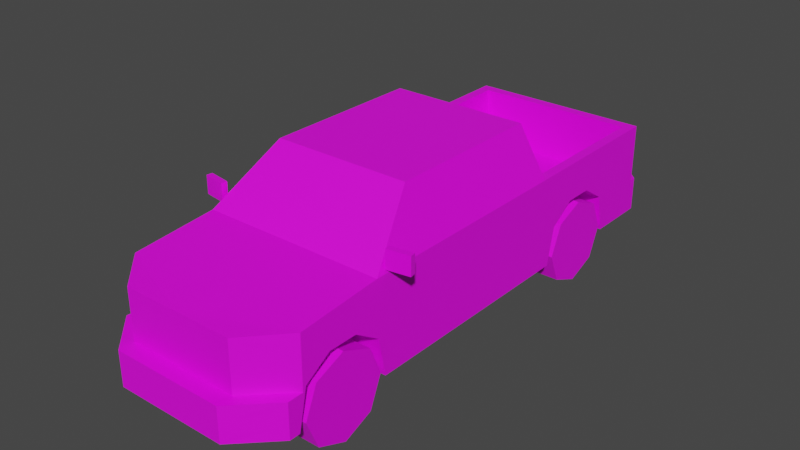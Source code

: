 # Source: Veh_Pickup_03_Green.blend  (saved by Blender 2.90.8; exported with 4.5.12 LTS)
import bpy
from mathutils import Matrix  # noqa: F401  (used for matrix-valued properties, if any)

bpy.ops.wm.read_factory_settings(use_empty=True)
scene = bpy.context.scene
scene.name = 'Scene'

# ---- collections
col_collection = bpy.data.collections.new('Collection'); scene.collection.children.link(col_collection)

# ---- images (referenced by path relative to the original .blend; pixels are not part of the script)
import os
ASSET_DIR = os.environ.get("B2B_ASSET_DIR", "")  # directory of the original .blend (textures are referenced by path, not embedded)
HERE = os.path.dirname(os.path.abspath(__file__))  # packed textures are extracted next to this script under _unpacked/

def load_image(name, relpath, width, height, colorspace="sRGB"):
    """Load a texture the original file referenced (path relative to the .blend, or extracted next to this script)."""
    p = next((c for c in (os.path.join(HERE, relpath), os.path.join(ASSET_DIR, relpath)) if relpath and os.path.exists(c)), "")
    if p:
        img = bpy.data.images.load(p, check_existing=True)
        img.name = name
    else:  # same state as the original file: an image datablock whose file is absent (Cycles renders it pink)
        img = bpy.data.images.new(name, width, height)
        img.source = "FILE"
        img.filepath = "//" + (relpath or name)
    img.colorspace_settings.name = colorspace
    return img
img_city_vehicles_pallete_png = load_image('city_vehicles_pallete.png', 'city_vehicles_pallete.png', 1024, 1024, 'sRGB')

# ---- materials (node trees are filled in below, after node groups)
mat_material_001 = bpy.data.materials.new('Material.001')
mat_material_001.use_transparent_shadow = False

# ---- material node trees
mat_material_001.use_nodes = True; mat_material_001.node_tree.nodes.clear()
_N = mat_material_001.node_tree.nodes; _L = mat_material_001.node_tree.links
n0 = _N.new('ShaderNodeBsdfPrincipled'); n0.name = 'Principled BSDF'; n0.location = (10, 300)
n0.distribution = 'GGX'
n0.subsurface_method = 'BURLEY'
n0.inputs[3].default_value = 1.45
n0.inputs[27].default_value = (0.0, 0.0, 0.0, 1.0)
n0.inputs[28].default_value = 1.0
n1 = _N.new('ShaderNodeOutputMaterial'); n1.name = 'Material Output'; n1.location = (300, 300)
n2 = _N.new('ShaderNodeTexImage'); n2.name = 'Image Texture'; n2.location = (-361, 1)
n2.image = img_city_vehicles_pallete_png
n2.interpolation = 'Closest'
_L.new(n0.outputs[0], n1.inputs[0])
_L.new(n2.outputs[0], n0.inputs[0])
n1.is_active_output = True

# ---- world
world_world = bpy.data.worlds.new('World'); scene.world = world_world
world_world.use_nodes = True; world_world.node_tree.nodes.clear()
_N = world_world.node_tree.nodes; _L = world_world.node_tree.links
n0 = _N.new('ShaderNodeOutputWorld'); n0.name = 'World Output'; n0.location = (300, 300)
n1 = _N.new('ShaderNodeBackground'); n1.name = 'Background'; n1.location = (10, 300)
n1.inputs[0].default_value = (0.05088, 0.05088, 0.05088, 1.0)
_L.new(n1.outputs[0], n0.inputs[0])
n0.is_active_output = True
world_world.color = (0.05088, 0.05088, 0.05088)
world_world.use_sun_shadow = False
world_world.sun_shadow_jitter_overblur = 0.0

# ---- meshes
me_plane = bpy.data.meshes.new('Plane')
me_plane.from_pydata([(0.3294, -1.288, 0.4533), (0.3294, -0.7977, 0.4533), (0.3294, 0.7095, 0.4533), (0.3294, 1.2, 0.4533), (0.4947, 1.518, 0.7855), (0.5561, 1.58, 0.2214), (0.5096, -0.7794, 0.804), (0.3912, -0.4659, 1.073), (0.5561, 0.5821, 0.2214), (0.542, 0.4541, 0.8133), (0.4317, 0.4541, 1.064), (0.542, -0.0557, 0.8133), (0.5561, -0.0009182, 0.2214), (0.4317, -0.0557, 1.064), (0.4317, -0.4255, 1.064), (0.542, -0.7174, 0.8133), (0.4176, -0.4393, 1.096), (0.5561, -0.806, 0.7812), (0.4317, 0.05123, 1.064), (0.542, 0.05123, 0.8133), (0.5028, 0.5759, 0.8157), (0.3946, 0.5318, 1.061), (0.5561, -0.0009181, 0.7812), (0.4176, -0.0009182, 1.096), (0.4947, 0.6434, 0.7815), (0.4176, 0.5256, 1.096), (0.3378, -1.525, 0.7291), (0.5561, -1.307, 0.7385), (0.3378, -1.525, 0.2214), (0.5561, -1.307, 0.428), (0.3378, -1.525, 0.428), (0.3378, -1.618, 0.428), (0.3378, -1.618, 0.2214), (0.5561, -1.401, 0.2214), (0.5561, -1.401, 0.428), (0.256, -1.525, 0.6749), (0.2903, -1.525, 0.6291), (0.2903, -1.525, 0.5058), (0.3705, -1.492, 0.6768), (0.3705, -1.492, 0.5001), (0.5156, -1.348, 0.5001), (0.5156, -1.348, 0.6768), (0.3705, -1.492, 0.6152), (0.3705, -1.492, 0.5592), (0.4484, -1.415, 0.6152), (0.4484, -1.415, 0.5592), (0.4098, -1.453, 0.6768), (0.4098, -1.453, 0.6152), (0.4098, -1.453, 0.5001), (0.4098, -1.453, 0.5592), (0.3956, -1.561, 0.3657), (0.3956, -1.561, 0.2779), (0.4932, -1.463, 0.2779), (0.4932, -1.463, 0.3657), (0.09923, -1.618, 0.3826), (0.09923, -1.618, 0.2773), (0.1946, -1.525, 0.5058), (0.1946, -1.525, 0.5657), (0.06178, -1.525, 0.5657), (0.06178, -1.525, 0.6085), (0.5561, 1.2, 0.4533), (0.5561, 0.7095, 0.4533), (0.3294, 0.9548, 0.2214), (0.5561, 0.6606, 0.2214), (0.3294, 0.6606, 0.2214), (0.5561, 1.246, 0.2214), (0.3294, 1.246, 0.2214), (0.5561, -0.7977, 0.4533), (0.5561, -0.806, 0.458), (0.5561, -1.288, 0.4533), (0.3294, -1.043, 0.2214), (0.5561, -1.307, 0.3621), (0.3294, -1.337, 0.2214), (0.5263, -1.337, 0.2214), (0.5561, -1.337, 0.2214), (0.5561, -0.7518, 0.2214), (0.3294, -0.7518, 0.2214), (0.3294, -0.9557, 0.5551), (0.3294, -1.13, 0.5551), (0.3294, -1.043, 0.5268), (0.5561, -1.13, 0.5551), (0.5561, -0.9557, 0.5551), (0.3294, 1.042, 0.5551), (0.3294, 0.8675, 0.5551), (0.3294, 0.9548, 0.516), (0.5561, 0.8675, 0.5551), (0.5561, 1.042, 0.5551), (0.5561, 1.58, 0.7858), (0.5561, 0.5821, 0.7812), (0.5561, 1.58, 0.428), (0.5097, 1.667, 0.2214), (0.5561, 1.62, 0.2214), (0.5561, 1.62, 0.428), (0.5097, 1.667, 0.428), (0.4947, 1.519, 0.4533), (0.4947, 0.6445, 0.4533), (0.5561, 1.58, 0.5145), (0.5561, 1.58, 0.685), (0.5561, 1.419, 0.685), (0.5561, 1.419, 0.6272), (0.5561, 1.469, 0.5609), (0.5561, 1.469, 0.5145), (0.4617, 1.58, 0.685), (0.4617, 1.58, 0.5145), (0.14, 1.58, 0.7858), (0.14, 1.58, 0.7443), (0.1023, 1.58, 0.7067), (0.4617, 1.58, 0.5609), (0.5561, 1.58, 0.5609), (0.1002, 1.667, 0.384), (0.1002, 1.667, 0.2765), (0.3294, 0.9548, 0.4533), (0.4947, 1.2, 0.7835), (0.4947, 1.042, 0.7825), (0.4947, 0.8675, 0.782), (0.4947, 0.7095, 0.7818), (0.4947, 1.2, 0.4533), (0.4947, 1.042, 0.5551), (0.4947, 0.8675, 0.5551), (0.4947, 0.7095, 0.4533), (0.3294, 1.519, 0.4533), (0.3294, 0.6445, 0.4533), (-0.3294, -1.288, 0.4533), (-0.3294, -0.7977, 0.4533), (-0.3294, 0.7095, 0.4533), (-0.3294, 1.2, 0.4533), (-0.4947, 1.518, 0.7855), (-0.5561, 1.58, 0.2214), (-0.5096, -0.7794, 0.804), (-0.3912, -0.4659, 1.073), (-0.5561, 0.5821, 0.2214), (-0.542, 0.4541, 0.8133), (-0.4317, 0.4541, 1.064), (0.0, -1.525, 0.7291), (0.0, -1.525, 0.2214), (0.0, 1.58, 0.7858), (0.0, 1.58, 0.2214), (0.0, -0.806, 0.7812), (0.0, -0.4393, 1.096), (0.0, 0.5821, 0.2214), (0.0, 0.5821, 0.7812), (0.0, 0.5256, 1.096), (-0.542, -0.0557, 0.8133), (-0.5561, -0.0009182, 0.2214), (-0.4317, -0.0557, 1.064), (-0.4317, -0.4255, 1.064), (-0.542, -0.7174, 0.8133), (0.0, -0.4659, 1.073), (0.0, -0.7794, 0.804), (-0.4176, -0.4393, 1.096), (-0.5561, -0.806, 0.7812), (-0.4317, 0.05123, 1.064), (-0.542, 0.05123, 0.8133), (-0.5028, 0.5759, 0.8157), (-0.3946, 0.5318, 1.061), (-0.5561, -0.0009181, 0.7812), (-0.4176, -0.0009182, 1.096), (-0.4947, 0.6434, 0.7815), (-0.4176, 0.5256, 1.096), (0.0, 0.5759, 0.8157), (0.0, 0.5318, 1.061), (-0.3378, -1.525, 0.7291), (-0.5561, -1.307, 0.7385), (-0.3378, -1.525, 0.2214), (-0.5561, -1.307, 0.428), (0.0, -1.525, 0.428), (-0.3378, -1.525, 0.428), (0.0, -1.618, 0.428), (0.0, -1.618, 0.2214), (-0.3378, -1.618, 0.428), (-0.3378, -1.618, 0.2214), (-0.5561, -1.401, 0.2214), (-0.5561, -1.401, 0.428), (0.0, -1.525, 0.6749), (0.0, -1.525, 0.5058), (-0.256, -1.525, 0.6749), (-0.2903, -1.525, 0.6291), (-0.2903, -1.525, 0.5058), (-0.3705, -1.492, 0.6768), (-0.3705, -1.492, 0.5001), (-0.5156, -1.348, 0.5001), (-0.5156, -1.348, 0.6768), (-0.3705, -1.492, 0.6152), (-0.3705, -1.492, 0.5592), (-0.4484, -1.415, 0.6152), (-0.4484, -1.415, 0.5592), (-0.4098, -1.453, 0.6768), (-0.4098, -1.453, 0.6152), (-0.4098, -1.453, 0.5001), (-0.4098, -1.453, 0.5592), (-0.3956, -1.561, 0.3657), (-0.3956, -1.561, 0.2779), (-0.4932, -1.463, 0.2779), (-0.4932, -1.463, 0.3657), (0.0, -1.618, 0.3826), (0.0, -1.618, 0.2773), (-0.09923, -1.618, 0.3826), (-0.09923, -1.618, 0.2773), (-0.1946, -1.525, 0.5058), (0.0, -1.525, 0.6085), (0.0, -1.525, 0.5657), (-0.1946, -1.525, 0.5657), (-0.06178, -1.525, 0.5657), (-0.06178, -1.525, 0.6085), (-0.5561, 1.2, 0.4533), (-0.5561, 0.7095, 0.4533), (-0.3294, 0.9548, 0.2214), (-0.5561, 0.6606, 0.2214), (-0.3294, 0.6606, 0.2214), (-0.5561, 1.246, 0.2214), (-0.3294, 1.246, 0.2214), (-0.5561, -0.7977, 0.4533), (-0.5561, -0.806, 0.458), (-0.5561, -1.288, 0.4533), (-0.3294, -1.043, 0.2214), (-0.5561, -1.307, 0.3621), (-0.3294, -1.337, 0.2214), (-0.5263, -1.337, 0.2214), (-0.5561, -1.337, 0.2214), (-0.5561, -0.7518, 0.2214), (-0.3294, -0.7518, 0.2214), (-0.3294, -0.9557, 0.5551), (-0.3294, -1.13, 0.5551), (-0.3294, -1.043, 0.5268), (-0.5561, -1.13, 0.5551), (-0.5561, -0.9557, 0.5551), (-0.3294, 1.042, 0.5551), (-0.3294, 0.8675, 0.5551), (-0.3294, 0.9548, 0.516), (-0.5561, 0.8675, 0.5551), (-0.5561, 1.042, 0.5551), (-0.5561, 1.58, 0.7858), (-0.5561, 0.5821, 0.7812), (0.0, 0.6434, 0.7815), (0.0, 1.518, 0.7855), (0.0, 1.58, 0.428), (-0.5561, 1.58, 0.428), (0.0, 1.667, 0.2214), (0.0, 1.667, 0.428), (-0.5097, 1.667, 0.2214), (-0.5561, 1.62, 0.2214), (-0.5561, 1.62, 0.428), (-0.5097, 1.667, 0.428), (0.0, 1.519, 0.4533), (0.0, 0.6445, 0.4533), (-0.4947, 1.519, 0.4533), (-0.4947, 0.6445, 0.4533), (-0.5561, 1.58, 0.5145), (-0.5561, 1.58, 0.685), (-0.5561, 1.419, 0.685), (-0.5561, 1.419, 0.6272), (-0.5561, 1.469, 0.5609), (-0.5561, 1.469, 0.5145), (-0.4617, 1.58, 0.685), (-0.4617, 1.58, 0.5145), (0.0, 1.58, 0.7067), (-0.14, 1.58, 0.7858), (-0.14, 1.58, 0.7443), (-0.1023, 1.58, 0.7067), (-0.4617, 1.58, 0.5609), (-0.5561, 1.58, 0.5609), (0.0, 1.667, 0.2765), (0.0, 1.667, 0.384), (-0.1002, 1.667, 0.384), (-0.1002, 1.667, 0.2765), (-0.3294, 0.9548, 0.4533), (-0.4947, 1.2, 0.7835), (-0.4947, 1.042, 0.7825), (-0.4947, 0.8675, 0.782), (-0.4947, 0.7095, 0.7818), (-0.4947, 1.2, 0.4533), (-0.4947, 1.042, 0.5551), (-0.4947, 0.8675, 0.5551), (-0.4947, 0.7095, 0.4533), (-0.3294, 1.519, 0.4533), (-0.3294, 0.6445, 0.4533), (0.5498, -0.7415, 0.7998), (0.5498, -0.7415, 0.9086), (0.5443, -0.7067, 0.7998), (0.5443, -0.7067, 0.9086), (0.6857, -0.7203, 0.7998), (0.6857, -0.7203, 0.9086), (0.6803, -0.6855, 0.7998), (0.6803, -0.6855, 0.9086), (-0.5498, -0.7415, 0.7998), (-0.5498, -0.7415, 0.9086), (-0.5443, -0.7067, 0.7998), (-0.5443, -0.7067, 0.9086), (-0.6857, -0.7203, 0.7998), (-0.6857, -0.7203, 0.9086), (-0.6803, -0.6855, 0.7998), (-0.6803, -0.6855, 0.9086), (0.3087, 0.6986, 0.4473), (0.3087, 1.211, 0.4473), (0.3087, 1.046, 0.5683), (0.3087, 0.8636, 0.5683), (0.3087, 0.9548, 0.5218), (0.3087, 0.9548, 0.4473), (0.5258, 1.211, 0.4473), (0.5258, 1.046, 0.5683), (0.5258, 0.8636, 0.5683), (0.5258, 0.6986, 0.4473), (-0.3087, 0.6986, 0.4473), (-0.3087, 1.211, 0.4473), (-0.3087, 1.046, 0.5683), (-0.3087, 0.8636, 0.5683), (-0.3087, 0.9548, 0.5218), (-0.3087, 0.9548, 0.4473), (-0.5258, 1.211, 0.4473), (-0.5258, 1.046, 0.5683), (-0.5258, 0.8636, 0.5683), (-0.5258, 0.6986, 0.4473), (0.4317, -0.0009182, 1.064), (0.542, -0.0009181, 0.8133), (-0.4317, -0.0009182, 1.064), (-0.542, -0.0009181, 0.8133)], [], [(77, 1, 67, 68, 81), (70, 1, 77, 79), (1, 76, 75, 67), (117, 116, 60, 86), (3, 82, 84, 111), (3, 66, 65, 60, 116), (28, 73, 74, 33, 32), (6, 7, 147, 148), (233, 24, 95, 121, 244), (16, 23, 25, 141, 138), (21, 20, 159, 160), (87, 97, 102, 107, 103, 96, 89, 235, 255, 106, 105, 104), (15, 11, 13, 14), (22, 12, 8, 88), (18, 19, 9, 10), (7, 6, 17, 16), (6, 148, 137, 17), (147, 7, 16, 138), (15, 14, 16, 17), (14, 13, 23, 16), (11, 15, 17, 22), (13, 312, 23), (10, 9, 88, 25), (9, 19, 22, 88), (18, 10, 25, 23), (19, 313, 22), (20, 21, 25, 88), (159, 20, 88, 140), (21, 160, 141, 25), (26, 30, 39, 43, 42, 38, 46, 41, 27), (26, 27, 17, 137, 133), (165, 30, 26, 133, 173, 35, 36, 37, 56, 174), (32, 31, 167, 194, 54, 55, 195, 168), (34, 31, 50, 53), (30, 165, 167, 31), (134, 28, 32, 168), (29, 30, 31, 34), (174, 56, 57, 58, 200), (27, 41, 40, 48, 39, 30, 29), (40, 41, 46, 47, 44, 45, 49, 48), (43, 49, 47, 42), (48, 49, 43, 39), (47, 46, 38, 42), (47, 49, 45, 44), (195, 55, 54, 194), (53, 50, 51, 52), (52, 51, 32, 33, 34, 53), (32, 51, 50, 31), (200, 58, 59, 199), (59, 58, 57), (62, 2, 64), (119, 118, 85, 61), (88, 8, 63, 61, 85, 86, 60, 65, 5, 89, 96, 101, 100, 99, 98, 97, 87), (64, 2, 119, 61, 63), (66, 3, 62), (68, 67, 75, 12, 22, 17), (0, 78, 80, 69), (72, 0, 69, 71, 74, 73), (74, 71, 29, 34, 33), (27, 29, 71, 69, 80, 81, 68, 17), (76, 1, 70), (70, 0, 72), (5, 65, 66, 62, 64, 63, 8, 139, 136), (8, 12, 75, 76, 70, 72, 73, 28, 134, 139), (77, 78, 79), (80, 78, 77, 81), (70, 79, 78, 0), (82, 83, 84), (118, 83, 82, 117), (111, 84, 83, 2), (4, 112, 113, 114, 115, 24, 88, 87), (24, 233, 140, 88), (234, 4, 87, 104, 135), (89, 5, 91, 92), (235, 89, 92, 93, 238), (238, 93, 90, 237, 261, 110, 109, 262), (90, 93, 92, 91), (5, 136, 237, 90, 91), (82, 3, 116, 117), (4, 234, 243, 120, 94), (85, 118, 117, 86), (97, 98, 99, 100, 108), (96, 103, 107, 108), (104, 105, 106, 255, 135), (108, 107, 102, 97), (108, 100, 101, 96), (262, 109, 110, 261), (62, 3, 111), (62, 111, 2), (2, 83, 118, 119), (113, 117, 118, 114), (112, 116, 117, 113), (114, 118, 119, 115), (112, 4, 94, 116), (95, 24, 115, 119), (116, 94, 120, 3), (95, 119, 2, 121), (3, 120, 243, 244, 121, 2, 111), (221, 225, 212, 211, 123), (214, 223, 221, 123), (123, 211, 219, 220), (271, 230, 204, 270), (125, 265, 228, 226), (125, 270, 204, 209, 210), (163, 170, 171, 218, 217), (128, 148, 147, 129), (233, 244, 275, 246, 157), (149, 138, 141, 158, 156), (154, 160, 159, 153), (231, 256, 257, 258, 255, 235, 236, 247, 254, 259, 253, 248), (146, 145, 144, 142), (155, 232, 130, 143), (151, 132, 131, 152), (129, 149, 150, 128), (128, 150, 137, 148), (147, 138, 149, 129), (146, 150, 149, 145), (145, 149, 156, 144), (142, 155, 150, 146), (144, 156, 314), (132, 158, 232, 131), (131, 232, 155, 152), (151, 156, 158, 132), (152, 155, 315), (153, 232, 158, 154), (159, 140, 232, 153), (154, 158, 141, 160), (161, 162, 181, 186, 178, 182, 183, 179, 166), (161, 133, 137, 150, 162), (165, 174, 198, 177, 176, 175, 173, 133, 161, 166), (170, 168, 195, 197, 196, 194, 167, 169), (172, 193, 190, 169), (166, 169, 167, 165), (134, 168, 170, 163), (164, 172, 169, 166), (174, 200, 202, 201, 198), (162, 164, 166, 179, 188, 180, 181), (180, 188, 189, 185, 184, 187, 186, 181), (183, 182, 187, 189), (188, 179, 183, 189), (187, 182, 178, 186), (187, 184, 185, 189), (195, 194, 196, 197), (193, 192, 191, 190), (192, 193, 172, 171, 170, 191), (170, 169, 190, 191), (200, 199, 203, 202), (203, 201, 202), (206, 208, 124), (273, 205, 229, 272), (232, 231, 248, 249, 250, 251, 252, 247, 236, 127, 209, 204, 230, 229, 205, 207, 130), (208, 207, 205, 273, 124), (210, 206, 125), (212, 150, 155, 143, 219, 211), (122, 213, 224, 222), (216, 217, 218, 215, 213, 122), (218, 171, 172, 164, 215), (162, 150, 212, 225, 224, 213, 215, 164), (220, 214, 123), (214, 216, 122), (127, 136, 139, 130, 207, 208, 206, 210, 209), (130, 139, 134, 163, 217, 216, 214, 220, 219, 143), (221, 223, 222), (224, 225, 221, 222), (214, 122, 222, 223), (226, 228, 227), (272, 271, 226, 227), (265, 124, 227, 228), (126, 231, 232, 157, 269, 268, 267, 266), (157, 232, 140, 233), (234, 135, 256, 231, 126), (236, 241, 240, 127), (235, 238, 242, 241, 236), (238, 262, 263, 264, 261, 237, 239, 242), (239, 240, 241, 242), (127, 240, 239, 237, 136), (226, 271, 270, 125), (126, 245, 274, 243, 234), (229, 230, 271, 272), (248, 260, 251, 250, 249), (247, 260, 259, 254), (256, 135, 255, 258, 257), (260, 248, 253, 259), (260, 247, 252, 251), (262, 261, 264, 263), (206, 265, 125), (206, 124, 265), (124, 273, 272, 227), (267, 268, 272, 271), (266, 267, 271, 270), (268, 269, 273, 272), (266, 270, 245, 126), (246, 273, 269, 157), (270, 125, 274, 245), (246, 275, 124, 273), (125, 265, 124, 275, 244, 243, 274), (276, 277, 279, 278), (278, 279, 283, 282), (282, 283, 281, 280), (280, 281, 277, 276), (278, 282, 280, 276), (283, 279, 277, 281), (284, 286, 287, 285), (286, 290, 291, 287), (290, 288, 289, 291), (288, 284, 285, 289), (286, 284, 288, 290), (291, 289, 285, 287), (293, 297, 296, 294), (294, 296, 295), (300, 299, 294, 295), (297, 292, 295, 296), (294, 299, 298, 293), (292, 301, 300, 295), (303, 304, 306, 307), (304, 305, 306), (310, 305, 304, 309), (307, 306, 305, 302), (304, 303, 308, 309), (302, 305, 310, 311), (312, 13, 11, 313), (312, 18, 23), (313, 19, 18, 312), (313, 11, 22), (314, 315, 142, 144), (151, 314, 156), (315, 314, 151, 152), (142, 315, 155), (56, 37, 36, 35, 173, 199, 59, 57), (199, 173, 175, 176, 177, 198, 201, 203)])
_uv = me_plane.uv_layers.new(name='UVMap')
_uv.uv.foreach_set('vector', [0.2493, 0.06333, 0.2493, 0.06282, 0.2501, 0.06282, 0.2501, 0.06285, 0.2501, 0.06333, 0.2589, 0.05743, 0.2582, 0.05823, 0.2578, 0.05771, 0.2579, 0.05743, 0.2471, 0.06426, 0.2471, 0.06502, 0.2463, 0.06502, 0.2463, 0.06426, 0.2524, 0.0643, 0.2524, 0.06481, 0.2522, 0.06481, 0.2522, 0.0643, 0.2467, 0.06411, 0.2463, 0.0636, 0.2465, 0.06332, 0.2467, 0.06332, 0.2493, 0.06516, 0.2493, 0.06441, 0.2501, 0.06441, 0.2501, 0.06516, 0.2499, 0.06516, 0.2471, 0.06017, 0.2477, 0.05956, 0.2478, 0.05956, 0.2478, 0.05977, 0.2471, 0.06047, 0.1162, 0.03235, 0.1167, 0.03103, 0.1184, 0.03103, 0.1184, 0.03235, 0.5239, 0.3548, 0.5239, 0.3523, 0.5256, 0.3523, 0.5256, 0.3532, 0.5256, 0.3548, 0.5213, 0.3411, 0.5213, 0.3389, 0.5213, 0.3362, 0.5235, 0.3362, 0.5235, 0.3411, 0.1139, 0.04021, 0.115, 0.03976, 0.115, 0.04187, 0.1139, 0.04187, 0.5179, 0.3573, 0.5174, 0.3573, 0.5174, 0.3568, 0.5167, 0.3568, 0.5165, 0.3568, 0.5165, 0.3573, 0.5161, 0.3573, 0.5161, 0.3544, 0.5175, 0.3544, 0.5175, 0.3549, 0.5177, 0.3551, 0.5179, 0.3551, 0.1148, 0.03667, 0.1148, 0.0339, 0.1159, 0.0339, 0.1159, 0.03545, 0.519, 0.3445, 0.5161, 0.3445, 0.5161, 0.3415, 0.519, 0.3415, 0.1159, 0.03337, 0.1148, 0.03337, 0.1148, 0.03176, 0.1159, 0.03176, 0.5214, 0.3413, 0.5208, 0.3429, 0.5206, 0.343, 0.5213, 0.3411, 0.5208, 0.3429, 0.5235, 0.3429, 0.5235, 0.343, 0.5206, 0.343, 0.5235, 0.3413, 0.5214, 0.3413, 0.5213, 0.3411, 0.5235, 0.3411, 0.5191, 0.3481, 0.5204, 0.3466, 0.5206, 0.3467, 0.519, 0.3486, 0.5204, 0.3466, 0.5204, 0.3448, 0.5206, 0.3445, 0.5206, 0.3467, 0.5191, 0.3448, 0.5191, 0.3481, 0.519, 0.3486, 0.519, 0.3445, 0.5204, 0.3448, 0.5204, 0.3445, 0.5206, 0.3445, 0.5204, 0.3422, 0.5191, 0.3422, 0.519, 0.3415, 0.5206, 0.3418, 0.5191, 0.3422, 0.5191, 0.3441, 0.519, 0.3445, 0.519, 0.3415, 0.5204, 0.3441, 0.5204, 0.3422, 0.5206, 0.3418, 0.5206, 0.3445, 0.5191, 0.3441, 0.5191, 0.3445, 0.519, 0.3445, 0.5193, 0.3519, 0.5181, 0.3524, 0.5179, 0.3523, 0.5195, 0.3516, 0.5193, 0.3544, 0.5193, 0.3519, 0.5195, 0.3516, 0.5195, 0.3544, 0.5181, 0.3524, 0.5181, 0.3544, 0.5179, 0.3544, 0.5179, 0.3523, 0.5206, 0.3569, 0.5222, 0.3569, 0.5218, 0.357, 0.5215, 0.357, 0.5212, 0.357, 0.5209, 0.357, 0.5209, 0.3572, 0.5209, 0.3578, 0.5206, 0.358, 0.5217, 0.3467, 0.5206, 0.3456, 0.5206, 0.343, 0.5235, 0.343, 0.5235, 0.3467, 0.5222, 0.3552, 0.5222, 0.3569, 0.5206, 0.3569, 0.5206, 0.3552, 0.5209, 0.3552, 0.5209, 0.3565, 0.5211, 0.3566, 0.5218, 0.3566, 0.5218, 0.3561, 0.5218, 0.3552, 0.5241, 0.3457, 0.525, 0.3457, 0.525, 0.3472, 0.5248, 0.3472, 0.5248, 0.3468, 0.5244, 0.3468, 0.5244, 0.3472, 0.5241, 0.3472, 0.525, 0.3447, 0.525, 0.3457, 0.5248, 0.3455, 0.5247, 0.345, 0.5246, 0.3578, 0.5246, 0.3563, 0.525, 0.3563, 0.525, 0.3578, 0.246, 0.06017, 0.2471, 0.06017, 0.2471, 0.06047, 0.246, 0.06047, 0.5236, 0.3588, 0.5246, 0.3578, 0.525, 0.3578, 0.524, 0.3588, 0.1185, 0.03007, 0.1185, 0.03088, 0.1183, 0.03088, 0.1183, 0.03033, 0.1183, 0.03007, 0.5206, 0.358, 0.5209, 0.3578, 0.5218, 0.3578, 0.5218, 0.3572, 0.5218, 0.357, 0.5222, 0.3569, 0.5222, 0.358, 0.9808, 0.5141, 0.9754, 0.5141, 0.9753, 0.5108, 0.9772, 0.5108, 0.9772, 0.512, 0.979, 0.512, 0.9789, 0.5108, 0.9808, 0.5108, 0.5246, 0.3508, 0.5246, 0.351, 0.5243, 0.351, 0.5243, 0.3508, 0.8877, 0.5929, 0.8854, 0.5929, 0.8853, 0.5914, 0.8876, 0.5914, 0.8832, 0.5929, 0.8807, 0.5929, 0.8807, 0.5914, 0.8831, 0.5914, 0.5243, 0.351, 0.5246, 0.351, 0.5246, 0.3512, 0.5243, 0.3512, 0.5173, 0.04589, 0.5173, 0.03756, 0.5262, 0.03756, 0.5262, 0.04589, 0.9762, 0.4989, 0.9763, 0.501, 0.9744, 0.501, 0.9743, 0.4989, 0.5244, 0.345, 0.5244, 0.3455, 0.5241, 0.3457, 0.5241, 0.3447, 0.525, 0.3447, 0.5247, 0.345, 0.5241, 0.3457, 0.5244, 0.3455, 0.5248, 0.3455, 0.525, 0.3457, 0.8179, 0.1266, 0.8179, 0.134, 0.8127, 0.134, 0.8127, 0.1266, 0.1198, 0.02667, 0.1218, 0.02667, 0.1218, 0.03293, 0.2472, 0.01955, 0.2434, 0.01561, 0.2472, 0.01483, 0.2524, 0.06322, 0.2524, 0.06373, 0.2522, 0.06373, 0.2522, 0.06322, 0.519, 0.3415, 0.5161, 0.3415, 0.5161, 0.3411, 0.5173, 0.3409, 0.5178, 0.3401, 0.5178, 0.3392, 0.5173, 0.3384, 0.5161, 0.3381, 0.5161, 0.3364, 0.5171, 0.3364, 0.5176, 0.3364, 0.5176, 0.337, 0.5178, 0.337, 0.5182, 0.3373, 0.5185, 0.3373, 0.5185, 0.3364, 0.519, 0.3364, 0.2597, 0.062, 0.2597, 0.06274, 0.2592, 0.06274, 0.259, 0.06274, 0.259, 0.062, 0.2474, 0.06426, 0.2467, 0.06411, 0.2474, 0.06332, 0.5173, 0.3486, 0.5173, 0.3485, 0.5161, 0.3483, 0.5161, 0.3445, 0.519, 0.3445, 0.519, 0.3486, 0.2493, 0.06441, 0.2493, 0.0639, 0.2501, 0.0639, 0.2501, 0.06441, 0.2567, 0.0654, 0.2567, 0.06466, 0.2575, 0.06466, 0.2575, 0.06495, 0.2575, 0.0654, 0.2574, 0.0654, 0.5152, 0.3579, 0.5158, 0.3578, 0.5161, 0.3578, 0.5161, 0.3582, 0.5152, 0.3582, 0.5187, 0.3511, 0.5171, 0.3511, 0.5168, 0.3511, 0.5173, 0.351, 0.5178, 0.3502, 0.5178, 0.3493, 0.5173, 0.3486, 0.519, 0.3486, 0.2589, 0.05837, 0.2582, 0.05823, 0.2589, 0.05743, 0.2589, 0.05743, 0.2582, 0.05664, 0.2589, 0.05648, 0.2478, 0.05011, 0.2478, 0.05119, 0.2471, 0.05119, 0.2471, 0.05214, 0.2471, 0.05309, 0.2478, 0.05309, 0.2478, 0.05334, 0.246, 0.05334, 0.246, 0.05011, 0.2478, 0.05334, 0.2478, 0.05523, 0.2478, 0.05766, 0.2471, 0.05766, 0.2471, 0.05861, 0.2471, 0.05956, 0.2477, 0.05956, 0.2471, 0.06017, 0.246, 0.06017, 0.246, 0.05334, 0.2578, 0.05771, 0.2578, 0.05715, 0.2579, 0.05743, 0.2501, 0.0639, 0.2493, 0.0639, 0.2493, 0.06333, 0.2501, 0.06333, 0.2589, 0.05743, 0.2579, 0.05743, 0.2578, 0.05715, 0.2582, 0.05664, 0.2463, 0.0636, 0.2463, 0.06304, 0.2465, 0.06332, 0.2524, 0.06373, 0.2529, 0.06373, 0.2529, 0.0643, 0.2524, 0.0643, 0.2467, 0.06332, 0.2465, 0.06332, 0.2463, 0.06304, 0.2467, 0.06252, 0.5209, 0.352, 0.5226, 0.352, 0.5234, 0.352, 0.5243, 0.352, 0.5251, 0.352, 0.5254, 0.352, 0.5257, 0.3523, 0.5206, 0.3523, 0.5254, 0.352, 0.5254, 0.3495, 0.5257, 0.3495, 0.5257, 0.3523, 0.5209, 0.3495, 0.5209, 0.352, 0.5206, 0.3523, 0.5206, 0.3502, 0.5206, 0.3495, 0.517, 0.3326, 0.5161, 0.3326, 0.5161, 0.3324, 0.517, 0.3324, 0.5119, 0.3499, 0.5119, 0.3524, 0.5117, 0.3524, 0.5115, 0.3522, 0.5115, 0.3499, 0.5201, 0.3487, 0.5201, 0.351, 0.5192, 0.351, 0.5192, 0.3487, 0.5194, 0.3487, 0.5194, 0.3492, 0.5199, 0.3492, 0.5199, 0.3487, 0.5192, 0.351, 0.5201, 0.351, 0.5201, 0.3512, 0.5192, 0.3512, 0.2478, 0.05011, 0.246, 0.05011, 0.246, 0.04983, 0.2476, 0.04983, 0.2478, 0.04998, 0.2529, 0.0643, 0.2529, 0.06481, 0.2524, 0.06481, 0.2524, 0.0643, 0.5239, 0.3523, 0.5239, 0.3548, 0.5222, 0.3548, 0.5222, 0.3532, 0.5222, 0.3523, 0.2522, 0.06373, 0.2524, 0.06373, 0.2524, 0.0643, 0.2522, 0.0643, 0.9169, 0.5579, 0.9169, 0.5594, 0.9163, 0.5594, 0.9157, 0.5589, 0.9157, 0.5579, 0.8861, 0.5891, 0.8861, 0.5884, 0.8864, 0.5884, 0.8864, 0.5891, 0.8117, 0.1213, 0.81, 0.1213, 0.8084, 0.1198, 0.8084, 0.1155, 0.8117, 0.1155, 0.9137, 0.5956, 0.9137, 0.5947, 0.9149, 0.5947, 0.9149, 0.5956, 0.888, 0.5595, 0.888, 0.5603, 0.8876, 0.5603, 0.8876, 0.5595, 0.5212, 0.03963, 0.5212, 0.0467, 0.5135, 0.0467, 0.5135, 0.03963, 0.2474, 0.06332, 0.2467, 0.06411, 0.2467, 0.06332, 0.2472, 0.01955, 0.2434, 0.01955, 0.2434, 0.01561, 0.2529, 0.06322, 0.2529, 0.06373, 0.2524, 0.06373, 0.2524, 0.06322, 0.5059, 0.3554, 0.507, 0.3554, 0.507, 0.3563, 0.5059, 0.3562, 0.5059, 0.3546, 0.5076, 0.3546, 0.507, 0.3554, 0.5059, 0.3554, 0.5059, 0.3562, 0.507, 0.3563, 0.5076, 0.3571, 0.5059, 0.3571, 0.5059, 0.3546, 0.5059, 0.3529, 0.5076, 0.3529, 0.5076, 0.3546, 0.5076, 0.3574, 0.5059, 0.3574, 0.5059, 0.3571, 0.5076, 0.3571, 0.5132, 0.3566, 0.5116, 0.3566, 0.5116, 0.3558, 0.5132, 0.3558, 0.5161, 0.3566, 0.5157, 0.3566, 0.5157, 0.3558, 0.5161, 0.3558, 0.5132, 0.3558, 0.5116, 0.3558, 0.5116, 0.3541, 0.5161, 0.3541, 0.5161, 0.3558, 0.5157, 0.3558, 0.5145, 0.3558, 0.259, 0.06218, 0.2583, 0.06218, 0.2583, 0.0617, 0.2583, 0.06167, 0.259, 0.06167, 0.259, 0.05077, 0.258, 0.05077, 0.2579, 0.05049, 0.2582, 0.04998, 0.2485, 0.06435, 0.2493, 0.06435, 0.2493, 0.0651, 0.2485, 0.0651, 0.2588, 0.06116, 0.259, 0.06116, 0.259, 0.06167, 0.2588, 0.06167, 0.2467, 0.06062, 0.2467, 0.06141, 0.2465, 0.06141, 0.2463, 0.06113, 0.2491, 0.02463, 0.2517, 0.02463, 0.2527, 0.02463, 0.2527, 0.02836, 0.2491, 0.02836, 0.2449, 0.06017, 0.2449, 0.06047, 0.2442, 0.05977, 0.2442, 0.05956, 0.2443, 0.05956, 0.1205, 0.03235, 0.1184, 0.03235, 0.1184, 0.03103, 0.12, 0.03103, 0.5239, 0.3548, 0.5256, 0.3548, 0.5256, 0.3565, 0.5256, 0.3574, 0.5239, 0.3574, 0.5256, 0.3411, 0.5235, 0.3411, 0.5235, 0.3362, 0.5256, 0.3362, 0.5256, 0.3389, 0.1139, 0.04352, 0.1139, 0.04187, 0.115, 0.04187, 0.115, 0.04398, 0.5179, 0.3516, 0.5179, 0.3537, 0.5177, 0.3537, 0.5175, 0.3539, 0.5175, 0.3544, 0.5161, 0.3544, 0.5161, 0.3516, 0.5165, 0.3516, 0.5165, 0.3521, 0.5167, 0.3521, 0.5174, 0.3521, 0.5174, 0.3516, 0.1098, 0.03667, 0.1087, 0.03545, 0.1087, 0.0339, 0.1098, 0.0339, 0.5132, 0.3445, 0.5132, 0.3415, 0.5161, 0.3415, 0.5161, 0.3445, 0.1087, 0.03337, 0.1087, 0.03176, 0.1098, 0.03176, 0.1098, 0.03337, 0.5255, 0.3413, 0.5256, 0.3411, 0.5263, 0.343, 0.5261, 0.3429, 0.5261, 0.3429, 0.5263, 0.343, 0.5235, 0.343, 0.5235, 0.3429, 0.5235, 0.3413, 0.5235, 0.3411, 0.5256, 0.3411, 0.5255, 0.3413, 0.5131, 0.3481, 0.5132, 0.3486, 0.5116, 0.3467, 0.5117, 0.3466, 0.5117, 0.3466, 0.5116, 0.3467, 0.5116, 0.3445, 0.5117, 0.3448, 0.5131, 0.3448, 0.5132, 0.3445, 0.5132, 0.3486, 0.5131, 0.3481, 0.5117, 0.3448, 0.5116, 0.3445, 0.5117, 0.3445, 0.5117, 0.3422, 0.5116, 0.3418, 0.5132, 0.3415, 0.5131, 0.3422, 0.5131, 0.3422, 0.5132, 0.3415, 0.5132, 0.3445, 0.5131, 0.3441, 0.5117, 0.3441, 0.5116, 0.3445, 0.5116, 0.3418, 0.5117, 0.3422, 0.5131, 0.3441, 0.5132, 0.3445, 0.5131, 0.3445, 0.5193, 0.357, 0.5195, 0.3573, 0.5179, 0.3565, 0.5181, 0.3564, 0.5193, 0.3544, 0.5195, 0.3544, 0.5195, 0.3573, 0.5193, 0.357, 0.5181, 0.3564, 0.5179, 0.3565, 0.5179, 0.3544, 0.5181, 0.3544, 0.5206, 0.3534, 0.5206, 0.3523, 0.5209, 0.3525, 0.5209, 0.3531, 0.5209, 0.3533, 0.5212, 0.3533, 0.5215, 0.3533, 0.5218, 0.3533, 0.5222, 0.3534, 0.5252, 0.3467, 0.5235, 0.3467, 0.5235, 0.343, 0.5263, 0.343, 0.5263, 0.3456, 0.5222, 0.3552, 0.5218, 0.3552, 0.5218, 0.3542, 0.5218, 0.3537, 0.5211, 0.3537, 0.5209, 0.3539, 0.5209, 0.3552, 0.5206, 0.3552, 0.5206, 0.3534, 0.5222, 0.3534, 0.5241, 0.3487, 0.5241, 0.3472, 0.5244, 0.3472, 0.5244, 0.3477, 0.5248, 0.3477, 0.5248, 0.3472, 0.525, 0.3472, 0.525, 0.3487, 0.525, 0.3497, 0.5247, 0.3494, 0.5248, 0.349, 0.525, 0.3487, 0.5246, 0.3548, 0.525, 0.3548, 0.525, 0.3563, 0.5246, 0.3563, 0.246, 0.06017, 0.246, 0.06047, 0.2449, 0.06047, 0.2449, 0.06017, 0.5236, 0.3539, 0.524, 0.3539, 0.525, 0.3548, 0.5246, 0.3548, 0.1185, 0.03007, 0.1183, 0.03007, 0.1183, 0.02981, 0.1183, 0.02925, 0.1185, 0.02925, 0.5206, 0.3523, 0.5222, 0.3523, 0.5222, 0.3534, 0.5218, 0.3533, 0.5218, 0.3531, 0.5218, 0.3525, 0.5209, 0.3525, 0.9808, 0.4823, 0.9808, 0.4856, 0.9789, 0.4856, 0.979, 0.4844, 0.9772, 0.4844, 0.9772, 0.4856, 0.9753, 0.4856, 0.9754, 0.4823, 0.5246, 0.3471, 0.5243, 0.3471, 0.5243, 0.3469, 0.5246, 0.3469, 0.8877, 0.561, 0.8876, 0.5625, 0.8853, 0.5625, 0.8854, 0.561, 0.8832, 0.561, 0.8831, 0.5625, 0.8807, 0.5625, 0.8807, 0.561, 0.5243, 0.3469, 0.5243, 0.3467, 0.5246, 0.3467, 0.5246, 0.3469, 0.5173, 0.04589, 0.5262, 0.04589, 0.5262, 0.05422, 0.5173, 0.05422, 0.9762, 0.5199, 0.9743, 0.5199, 0.9744, 0.5178, 0.9763, 0.5178, 0.5244, 0.3494, 0.5247, 0.3494, 0.525, 0.3497, 0.5241, 0.3497, 0.5241, 0.3487, 0.5244, 0.349, 0.5241, 0.3487, 0.525, 0.3487, 0.5248, 0.349, 0.5244, 0.349, 0.8179, 0.1266, 0.8127, 0.1266, 0.8127, 0.1193, 0.8179, 0.1193, 0.1198, 0.02085, 0.1218, 0.01459, 0.1218, 0.02085, 0.2474, 0.06141, 0.2474, 0.06237, 0.2467, 0.06221, 0.2588, 0.06008, 0.259, 0.06008, 0.259, 0.06059, 0.2588, 0.06059, 0.5132, 0.3415, 0.5132, 0.3364, 0.5137, 0.3364, 0.5137, 0.3373, 0.514, 0.3373, 0.5144, 0.337, 0.5146, 0.337, 0.5146, 0.3364, 0.515, 0.3364, 0.5161, 0.3364, 0.5161, 0.3381, 0.5149, 0.3384, 0.5144, 0.3392, 0.5144, 0.3401, 0.5149, 0.3409, 0.5161, 0.3411, 0.5161, 0.3415, 0.2597, 0.062, 0.259, 0.062, 0.259, 0.06125, 0.2592, 0.06125, 0.2597, 0.06125, 0.2474, 0.06047, 0.2474, 0.06141, 0.2467, 0.06062, 0.5149, 0.3486, 0.5132, 0.3486, 0.5132, 0.3445, 0.5161, 0.3445, 0.5161, 0.3483, 0.5149, 0.3485, 0.259, 0.06326, 0.2583, 0.06326, 0.2583, 0.06275, 0.259, 0.06275, 0.2596, 0.06517, 0.2589, 0.06517, 0.2588, 0.06517, 0.2588, 0.06472, 0.2588, 0.06443, 0.2596, 0.06443, 0.5152, 0.3579, 0.5152, 0.3582, 0.5142, 0.3582, 0.5142, 0.3578, 0.5145, 0.3578, 0.5134, 0.3511, 0.5132, 0.3486, 0.5149, 0.3486, 0.5144, 0.3493, 0.5144, 0.3502, 0.5149, 0.351, 0.5154, 0.3511, 0.515, 0.3511, 0.259, 0.04983, 0.259, 0.05077, 0.2582, 0.04998, 0.259, 0.05077, 0.259, 0.05173, 0.2582, 0.05157, 0.2442, 0.05011, 0.246, 0.05011, 0.246, 0.05334, 0.2442, 0.05334, 0.2442, 0.05309, 0.2449, 0.05309, 0.2449, 0.05214, 0.2449, 0.05119, 0.2442, 0.05119, 0.2442, 0.05334, 0.246, 0.05334, 0.246, 0.06017, 0.2449, 0.06017, 0.2443, 0.05956, 0.2449, 0.05956, 0.2449, 0.05861, 0.2449, 0.05766, 0.2442, 0.05766, 0.2442, 0.05523, 0.2579, 0.05049, 0.258, 0.05077, 0.2579, 0.05106, 0.2583, 0.06275, 0.2583, 0.06218, 0.259, 0.06218, 0.259, 0.06275, 0.259, 0.05077, 0.2582, 0.05157, 0.2579, 0.05106, 0.258, 0.05077, 0.2463, 0.06113, 0.2465, 0.06141, 0.2463, 0.0617, 0.2588, 0.06059, 0.2588, 0.06116, 0.2583, 0.06116, 0.2583, 0.06059, 0.2467, 0.06141, 0.2467, 0.06221, 0.2463, 0.0617, 0.2465, 0.06141, 0.5209, 0.347, 0.5206, 0.3467, 0.5257, 0.3467, 0.5254, 0.347, 0.5251, 0.347, 0.5243, 0.347, 0.5234, 0.347, 0.5226, 0.347, 0.5254, 0.347, 0.5257, 0.3467, 0.5257, 0.3495, 0.5254, 0.3495, 0.5209, 0.3495, 0.5206, 0.3495, 0.5206, 0.3488, 0.5206, 0.3467, 0.5209, 0.347, 0.5151, 0.3326, 0.5151, 0.3324, 0.5161, 0.3324, 0.5161, 0.3326, 0.5119, 0.3499, 0.5115, 0.3499, 0.5115, 0.3476, 0.5117, 0.3474, 0.5119, 0.3474, 0.5201, 0.3487, 0.5199, 0.3487, 0.5199, 0.3482, 0.5194, 0.3482, 0.5194, 0.3487, 0.5192, 0.3487, 0.5192, 0.3464, 0.5201, 0.3464, 0.5192, 0.3464, 0.5192, 0.3462, 0.5201, 0.3462, 0.5201, 0.3464, 0.2442, 0.05011, 0.2442, 0.04998, 0.2443, 0.04983, 0.246, 0.04983, 0.246, 0.05011, 0.2583, 0.06116, 0.2588, 0.06116, 0.2588, 0.06167, 0.2583, 0.06167, 0.5239, 0.3574, 0.5222, 0.3574, 0.5222, 0.3565, 0.5222, 0.3548, 0.5239, 0.3548, 0.259, 0.06059, 0.259, 0.06116, 0.2588, 0.06116, 0.2588, 0.06059, 0.9083, 0.5579, 0.9094, 0.5579, 0.9094, 0.5589, 0.9088, 0.5594, 0.9083, 0.5594, 0.8861, 0.581, 0.8864, 0.581, 0.8864, 0.5817, 0.8861, 0.5817, 0.8117, 0.1096, 0.8117, 0.1155, 0.8084, 0.1155, 0.8084, 0.1112, 0.81, 0.1096, 0.9137, 0.5854, 0.9149, 0.5854, 0.9149, 0.5862, 0.9137, 0.5862, 0.883, 0.5595, 0.8834, 0.5595, 0.8834, 0.5603, 0.883, 0.5603, 0.5212, 0.03963, 0.5135, 0.03963, 0.5135, 0.03255, 0.5212, 0.03255, 0.2474, 0.06141, 0.2467, 0.06141, 0.2467, 0.06062, 0.2474, 0.06141, 0.2467, 0.06221, 0.2467, 0.06141, 0.2583, 0.06008, 0.2588, 0.06008, 0.2588, 0.06059, 0.2583, 0.06059, 0.5093, 0.3554, 0.5093, 0.3562, 0.5081, 0.3563, 0.5081, 0.3554, 0.5093, 0.3546, 0.5093, 0.3554, 0.5081, 0.3554, 0.5076, 0.3546, 0.5093, 0.3562, 0.5093, 0.3571, 0.5076, 0.3571, 0.5081, 0.3563, 0.5093, 0.3546, 0.5076, 0.3546, 0.5076, 0.3529, 0.5093, 0.3529, 0.5076, 0.3574, 0.5076, 0.3571, 0.5093, 0.3571, 0.5093, 0.3574, 0.5132, 0.3516, 0.5132, 0.3524, 0.5116, 0.3524, 0.5116, 0.3516, 0.5161, 0.3516, 0.5161, 0.3524, 0.5157, 0.3524, 0.5157, 0.3516, 0.5132, 0.3524, 0.5145, 0.3524, 0.5157, 0.3524, 0.5161, 0.3524, 0.5161, 0.3541, 0.5116, 0.3541, 0.5116, 0.3524, 0.1538, 0.05136, 0.1538, 0.05181, 0.1537, 0.05181, 0.1537, 0.05136, 0.951, 0.4819, 0.9506, 0.4819, 0.9506, 0.4814, 0.951, 0.4814, 0.1542, 0.05136, 0.1542, 0.05181, 0.1541, 0.05181, 0.1541, 0.05136, 0.1559, 0.04785, 0.1554, 0.04785, 0.1554, 0.04729, 0.1559, 0.04729, 0.1453, 0.06035, 0.1453, 0.06092, 0.1452, 0.06092, 0.1452, 0.06035, 0.1558, 0.05384, 0.1558, 0.05328, 0.156, 0.05328, 0.156, 0.05384, 0.1539, 0.05136, 0.1541, 0.05136, 0.1541, 0.05181, 0.1539, 0.05181, 0.9426, 0.4813, 0.9426, 0.4818, 0.9421, 0.4818, 0.9421, 0.4813, 0.1538, 0.05136, 0.1539, 0.05136, 0.1539, 0.05181, 0.1538, 0.05181, 0.1502, 0.06088, 0.1502, 0.06143, 0.1498, 0.06143, 0.1498, 0.06088, 0.1453, 0.06035, 0.1452, 0.06035, 0.1452, 0.05979, 0.1453, 0.05979, 0.1452, 0.06092, 0.1453, 0.06092, 0.1453, 0.06148, 0.1452, 0.06148, 0.529, 0.3496, 0.529, 0.3509, 0.5287, 0.3509, 0.5284, 0.3505, 0.5284, 0.3505, 0.5287, 0.3509, 0.5284, 0.3514, 0.5284, 0.3505, 0.5284, 0.3514, 0.5273, 0.3514, 0.5273, 0.3505, 0.529, 0.3509, 0.529, 0.3523, 0.5284, 0.3514, 0.5287, 0.3509, 0.5273, 0.3514, 0.5284, 0.3514, 0.5284, 0.3523, 0.5273, 0.3523, 0.5273, 0.3496, 0.5284, 0.3496, 0.5284, 0.3505, 0.5273, 0.3505, 0.5158, 0.3592, 0.5152, 0.3584, 0.5154, 0.3579, 0.5158, 0.3579, 0.5152, 0.3584, 0.5152, 0.3575, 0.5154, 0.3579, 0.5274, 0.3401, 0.5285, 0.3401, 0.5285, 0.341, 0.5274, 0.341, 0.5158, 0.3579, 0.5154, 0.3579, 0.5152, 0.3575, 0.5158, 0.3566, 0.5285, 0.341, 0.5285, 0.3418, 0.5274, 0.3418, 0.5274, 0.341, 0.5285, 0.3392, 0.5285, 0.3401, 0.5274, 0.3401, 0.5274, 0.3392, 0.1511, 0.04251, 0.1511, 0.04279, 0.1497, 0.04279, 0.1497, 0.04251, 0.5204, 0.3445, 0.5204, 0.3441, 0.5206, 0.3445, 0.1497, 0.04251, 0.1497, 0.04215, 0.1511, 0.04215, 0.1511, 0.04251, 0.5191, 0.3445, 0.5191, 0.3448, 0.519, 0.3445, 0.1424, 0.04251, 0.1437, 0.04251, 0.1437, 0.04279, 0.1424, 0.04279, 0.5117, 0.3441, 0.5117, 0.3445, 0.5116, 0.3445, 0.1437, 0.04251, 0.1424, 0.04251, 0.1424, 0.04215, 0.1437, 0.04215, 0.5131, 0.3448, 0.5131, 0.3445, 0.5132, 0.3445, 0.1246, 0.03293, 0.1185, 0.01888, 0.118, 0.01888, 0.1178, 0.01874, 0.1178, 0.03007, 0.1181, 0.03007, 0.1181, 0.03033, 0.1218, 0.03293, 0.1181, 0.03007, 0.1178, 0.03007, 0.1178, 0.01659, 0.118, 0.01645, 0.1185, 0.01645, 0.1246, 0.01459, 0.1218, 0.01459, 0.1181, 0.02981])
me_plane.materials.append(mat_material_001)
me_plane.use_remesh_fix_poles = True
me_plane.use_remesh_preserve_attributes = False
me_plane.use_mirror_vertex_groups = False
me_plane.update()
me_plane_001 = bpy.data.meshes.new('Plane.001')
me_plane_001.from_pydata([(0.3862, -1.043, 0.2549), (0.5561, -1.043, 0.2549), (0.3862, -0.7882, 0.2549), (0.5561, -0.7882, 0.2549), (0.3862, -0.8628, 0.0747), (0.5561, -0.8628, 0.0747), (0.3862, -1.043, 6.878e-05), (0.5561, -1.043, 6.878e-05), (0.3862, -1.223, 0.0747), (0.5561, -1.223, 0.0747), (0.3862, -1.298, 0.2549), (0.5561, -1.298, 0.2549), (0.3862, -1.223, 0.435), (0.5561, -1.223, 0.435), (0.3862, -1.043, 0.5097), (0.5561, -1.043, 0.5097), (0.3862, -0.8628, 0.435), (0.5561, -0.8628, 0.435), (0.5561, -0.9262, 0.1381), (0.5561, -0.8779, 0.2549), (0.5561, -1.043, 0.08975), (0.5561, -1.16, 0.1381), (0.5561, -1.208, 0.2549), (0.5561, -1.16, 0.3716), (0.5561, -1.043, 0.42), (0.5561, -0.9262, 0.3716)], [], [(0, 2, 4), (1, 18, 19), (2, 3, 5, 4), (0, 4, 6), (1, 20, 18), (4, 5, 7, 6), (0, 6, 8), (1, 21, 20), (6, 7, 9, 8), (0, 8, 10), (1, 22, 21), (8, 9, 11, 10), (0, 10, 12), (1, 23, 22), (10, 11, 13, 12), (0, 12, 14), (1, 24, 23), (12, 13, 15, 14), (0, 14, 16), (1, 25, 24), (14, 15, 17, 16), (0, 16, 2), (1, 19, 25), (16, 17, 3, 2), (19, 18, 5, 3), (18, 20, 7, 5), (20, 21, 9, 7), (21, 22, 11, 9), (22, 23, 13, 11), (23, 24, 15, 13), (24, 25, 17, 15), (25, 19, 3, 17)])
_uv = me_plane_001.uv_layers.new(name='UVMap')
_uv.uv.foreach_set('vector', [0.1241, 0.04306, 0.1244, 0.04362, 0.1239, 0.04362, 0.257, 0.04408, 0.2567, 0.04392, 0.2569, 0.04371, 0.1256, 0.03915, 0.1251, 0.03915, 0.1251, 0.03873, 0.1256, 0.03873, 0.1241, 0.04306, 0.1239, 0.04362, 0.1236, 0.04329, 0.257, 0.04408, 0.2567, 0.04423, 0.2567, 0.04392, 0.1243, 0.03959, 0.1239, 0.03959, 0.1239, 0.03916, 0.1243, 0.03916, 0.1241, 0.04306, 0.1236, 0.04329, 0.1236, 0.04283, 0.257, 0.04408, 0.2569, 0.04444, 0.2567, 0.04423, 0.1243, 0.03916, 0.1239, 0.03916, 0.1239, 0.03873, 0.1243, 0.03873, 0.1241, 0.04306, 0.1236, 0.04283, 0.1239, 0.0425, 0.257, 0.04408, 0.2572, 0.04444, 0.2569, 0.04444, 0.1256, 0.04071, 0.1252, 0.04071, 0.1252, 0.04027, 0.1256, 0.04027, 0.1241, 0.04306, 0.1239, 0.0425, 0.1244, 0.0425, 0.257, 0.04408, 0.2574, 0.04423, 0.2572, 0.04444, 0.1256, 0.04027, 0.1252, 0.04027, 0.1252, 0.03985, 0.1256, 0.03985, 0.1241, 0.04306, 0.1244, 0.0425, 0.1247, 0.04283, 0.257, 0.04408, 0.2574, 0.04393, 0.2574, 0.04423, 0.1251, 0.0457, 0.1247, 0.0457, 0.1247, 0.04527, 0.1251, 0.04527, 0.1241, 0.04306, 0.1247, 0.04283, 0.1247, 0.04329, 0.257, 0.04408, 0.2572, 0.04371, 0.2574, 0.04393, 0.1251, 0.04527, 0.1247, 0.04527, 0.1247, 0.04484, 0.1251, 0.04484, 0.1241, 0.04306, 0.1247, 0.04329, 0.1244, 0.04362, 0.257, 0.04408, 0.2569, 0.04371, 0.2572, 0.04371, 0.1256, 0.03959, 0.1251, 0.03959, 0.1251, 0.03915, 0.1256, 0.03915, 0.124, 0.04494, 0.1238, 0.04516, 0.1236, 0.04507, 0.1239, 0.04474, 0.1238, 0.04516, 0.1238, 0.04546, 0.1236, 0.04554, 0.1236, 0.04507, 0.1238, 0.04546, 0.124, 0.04567, 0.1239, 0.04587, 0.1236, 0.04554, 0.124, 0.04567, 0.1243, 0.04567, 0.1244, 0.04587, 0.1239, 0.04587, 0.1243, 0.04567, 0.1245, 0.04546, 0.1247, 0.04554, 0.1244, 0.04587, 0.1245, 0.04546, 0.1245, 0.04516, 0.1247, 0.04507, 0.1247, 0.04554, 0.1245, 0.04516, 0.1243, 0.04494, 0.1244, 0.04474, 0.1247, 0.04507, 0.1243, 0.04494, 0.124, 0.04494, 0.1239, 0.04474, 0.1244, 0.04474])
me_plane_001.materials.append(mat_material_001)
me_plane_001.use_remesh_fix_poles = True
me_plane_001.use_remesh_preserve_attributes = False
me_plane_001.use_mirror_vertex_groups = False
me_plane_001.update()
me_plane_002 = bpy.data.meshes.new('Plane.002')
me_plane_002.from_pydata([(-0.3862, -1.043, 0.2549), (-0.5561, -1.043, 0.2549), (-0.3862, -0.7882, 0.2549), (-0.5561, -0.7882, 0.2549), (-0.3862, -0.8628, 0.0747), (-0.5561, -0.8628, 0.0747), (-0.3862, -1.043, 6.878e-05), (-0.5561, -1.043, 6.878e-05), (-0.3862, -1.223, 0.0747), (-0.5561, -1.223, 0.0747), (-0.3862, -1.298, 0.2549), (-0.5561, -1.298, 0.2549), (-0.3862, -1.223, 0.435), (-0.5561, -1.223, 0.435), (-0.3862, -1.043, 0.5097), (-0.5561, -1.043, 0.5097), (-0.3862, -0.8628, 0.435), (-0.5561, -0.8628, 0.435), (-0.5561, -0.9262, 0.1381), (-0.5561, -0.8779, 0.2549), (-0.5561, -1.043, 0.08975), (-0.5561, -1.16, 0.1381), (-0.5561, -1.208, 0.2549), (-0.5561, -1.16, 0.3716), (-0.5561, -1.043, 0.42), (-0.5561, -0.9262, 0.3716)], [], [(0, 4, 2), (1, 19, 18), (2, 4, 5, 3), (0, 6, 4), (1, 18, 20), (4, 6, 7, 5), (0, 8, 6), (1, 20, 21), (6, 8, 9, 7), (0, 10, 8), (1, 21, 22), (8, 10, 11, 9), (0, 12, 10), (1, 22, 23), (10, 12, 13, 11), (0, 14, 12), (1, 23, 24), (12, 14, 15, 13), (0, 16, 14), (1, 24, 25), (14, 16, 17, 15), (0, 2, 16), (1, 25, 19), (16, 2, 3, 17), (19, 3, 5, 18), (18, 5, 7, 20), (20, 7, 9, 21), (21, 9, 11, 22), (22, 11, 13, 23), (23, 13, 15, 24), (24, 15, 17, 25), (25, 17, 3, 19)])
_uv = me_plane_002.uv_layers.new(name='UVMap')
_uv.uv.foreach_set('vector', [0.1176, 0.04508, 0.117, 0.04484, 0.1173, 0.04452, 0.257, 0.04295, 0.2572, 0.04332, 0.2569, 0.04332, 0.1255, 0.04527, 0.1255, 0.0457, 0.1251, 0.0457, 0.1251, 0.04527, 0.1176, 0.04508, 0.117, 0.04531, 0.117, 0.04484, 0.257, 0.04295, 0.2569, 0.04332, 0.2567, 0.0431, 0.1251, 0.03873, 0.1251, 0.03916, 0.1247, 0.03916, 0.1247, 0.03873, 0.1176, 0.04508, 0.1173, 0.04564, 0.117, 0.04531, 0.257, 0.04295, 0.2567, 0.0431, 0.2567, 0.0428, 0.1251, 0.03916, 0.1251, 0.03959, 0.1247, 0.03959, 0.1247, 0.03916, 0.1176, 0.04508, 0.1178, 0.04564, 0.1173, 0.04564, 0.257, 0.04295, 0.2567, 0.0428, 0.2569, 0.04259, 0.1257, 0.0425, 0.1257, 0.04293, 0.1253, 0.04293, 0.1253, 0.0425, 0.1176, 0.04508, 0.1181, 0.04531, 0.1178, 0.04564, 0.257, 0.04295, 0.2569, 0.04259, 0.2572, 0.04259, 0.1257, 0.04293, 0.1257, 0.04336, 0.1253, 0.04336, 0.1253, 0.04293, 0.1176, 0.04508, 0.1181, 0.04485, 0.1181, 0.04531, 0.257, 0.04295, 0.2572, 0.04259, 0.2574, 0.0428, 0.1159, 0.04487, 0.1159, 0.0453, 0.1155, 0.0453, 0.1155, 0.04487, 0.1176, 0.04508, 0.1178, 0.04452, 0.1181, 0.04485, 0.257, 0.04295, 0.2574, 0.0428, 0.2574, 0.0431, 0.1159, 0.0453, 0.1159, 0.04573, 0.1155, 0.04573, 0.1155, 0.0453, 0.1176, 0.04508, 0.1173, 0.04452, 0.1178, 0.04452, 0.257, 0.04295, 0.2574, 0.0431, 0.2572, 0.04332, 0.1255, 0.04484, 0.1255, 0.04527, 0.1251, 0.04527, 0.1251, 0.04484, 0.1243, 0.04455, 0.1244, 0.04474, 0.1239, 0.04474, 0.124, 0.04455, 0.124, 0.04455, 0.1239, 0.04474, 0.1236, 0.04442, 0.1238, 0.04433, 0.1238, 0.04433, 0.1236, 0.04442, 0.1236, 0.04395, 0.1238, 0.04403, 0.1238, 0.04403, 0.1236, 0.04395, 0.1239, 0.04362, 0.124, 0.04382, 0.124, 0.04382, 0.1239, 0.04362, 0.1244, 0.04362, 0.1243, 0.04382, 0.1243, 0.04382, 0.1244, 0.04362, 0.1247, 0.04395, 0.1245, 0.04403, 0.1245, 0.04403, 0.1247, 0.04395, 0.1247, 0.04442, 0.1245, 0.04433, 0.1245, 0.04433, 0.1247, 0.04442, 0.1244, 0.04474, 0.1243, 0.04455])
me_plane_002.materials.append(mat_material_001)
me_plane_002.use_remesh_fix_poles = True
me_plane_002.use_remesh_preserve_attributes = False
me_plane_002.use_mirror_vertex_groups = False
me_plane_002.update()
me_plane_003 = bpy.data.meshes.new('Plane.003')
me_plane_003.from_pydata([(0.3862, 0.9611, 0.2549), (0.5561, 0.9611, 0.2549), (0.3862, 1.216, 0.2549), (0.5561, 1.216, 0.2549), (0.3862, 1.141, 0.0747), (0.5561, 1.141, 0.0747), (0.3862, 0.9611, 6.878e-05), (0.5561, 0.9611, 6.878e-05), (0.3862, 0.7809, 0.0747), (0.5561, 0.7809, 0.0747), (0.3862, 0.7063, 0.2549), (0.5561, 0.7063, 0.2549), (0.3862, 0.7809, 0.435), (0.5561, 0.7809, 0.435), (0.3862, 0.9611, 0.5097), (0.5561, 0.9611, 0.5097), (0.3862, 1.141, 0.435), (0.5561, 1.141, 0.435), (0.5561, 1.078, 0.1381), (0.5561, 1.126, 0.2549), (0.5561, 0.9611, 0.08975), (0.5561, 0.8444, 0.1381), (0.5561, 0.796, 0.2549), (0.5561, 0.8444, 0.3716), (0.5561, 0.9611, 0.42), (0.5561, 1.078, 0.3716)], [], [(0, 2, 4), (1, 18, 19), (2, 3, 5, 4), (0, 4, 6), (1, 20, 18), (4, 5, 7, 6), (0, 6, 8), (1, 21, 20), (6, 7, 9, 8), (0, 8, 10), (1, 22, 21), (8, 9, 11, 10), (0, 10, 12), (1, 23, 22), (10, 11, 13, 12), (0, 12, 14), (1, 24, 23), (12, 13, 15, 14), (0, 14, 16), (1, 25, 24), (14, 15, 17, 16), (0, 16, 2), (1, 19, 25), (16, 17, 3, 2), (19, 18, 5, 3), (18, 20, 7, 5), (20, 21, 9, 7), (21, 22, 11, 9), (22, 23, 13, 11), (23, 24, 15, 13), (24, 25, 17, 15), (25, 19, 3, 17)])
_uv = me_plane_003.uv_layers.new(name='UVMap')
_uv.uv.foreach_set('vector', [0.1226, 0.04542, 0.1223, 0.04598, 0.122, 0.04565, 0.2574, 0.03693, 0.2575, 0.0373, 0.2572, 0.0373, 0.1251, 0.03804, 0.1255, 0.03804, 0.1255, 0.03846, 0.1251, 0.03846, 0.1226, 0.04542, 0.122, 0.04565, 0.122, 0.04519, 0.2574, 0.03693, 0.2577, 0.03708, 0.2575, 0.0373, 0.1208, 0.04481, 0.1212, 0.04481, 0.1212, 0.04524, 0.1208, 0.04524, 0.1226, 0.04542, 0.122, 0.04519, 0.1223, 0.04486, 0.2574, 0.03693, 0.2577, 0.03678, 0.2577, 0.03708, 0.1208, 0.04524, 0.1212, 0.04524, 0.1212, 0.04567, 0.1208, 0.04567, 0.1226, 0.04542, 0.1223, 0.04486, 0.1228, 0.04486, 0.2574, 0.03693, 0.2575, 0.03657, 0.2577, 0.03678, 0.1256, 0.0421, 0.1252, 0.0421, 0.1252, 0.04167, 0.1256, 0.04167, 0.1226, 0.04542, 0.1228, 0.04486, 0.1231, 0.04519, 0.2574, 0.03693, 0.2572, 0.03657, 0.2575, 0.03657, 0.1256, 0.04167, 0.1252, 0.04167, 0.1252, 0.04124, 0.1256, 0.04124, 0.1226, 0.04542, 0.1231, 0.04519, 0.1231, 0.04565, 0.2574, 0.03693, 0.257, 0.03678, 0.2572, 0.03657, 0.1231, 0.04486, 0.1235, 0.04486, 0.1235, 0.04529, 0.1231, 0.04529, 0.1226, 0.04542, 0.1231, 0.04565, 0.1228, 0.04598, 0.2574, 0.03693, 0.257, 0.03709, 0.257, 0.03678, 0.1231, 0.04529, 0.1235, 0.04529, 0.1235, 0.04572, 0.1231, 0.04572, 0.1226, 0.04542, 0.1228, 0.04598, 0.1223, 0.04598, 0.2574, 0.03693, 0.2572, 0.0373, 0.257, 0.03709, 0.1251, 0.0376, 0.1255, 0.0376, 0.1255, 0.03804, 0.1251, 0.03804, 0.1243, 0.03853, 0.1246, 0.03853, 0.1247, 0.03873, 0.1243, 0.03873, 0.1246, 0.03853, 0.1249, 0.03832, 0.1251, 0.0384, 0.1247, 0.03873, 0.1249, 0.03832, 0.1249, 0.03801, 0.1251, 0.03793, 0.1251, 0.0384, 0.1249, 0.03801, 0.1246, 0.0378, 0.1247, 0.0376, 0.1251, 0.03793, 0.1246, 0.0378, 0.1243, 0.0378, 0.1243, 0.0376, 0.1247, 0.0376, 0.1243, 0.0378, 0.1241, 0.03801, 0.1239, 0.03793, 0.1243, 0.0376, 0.1241, 0.03801, 0.1241, 0.03832, 0.1239, 0.0384, 0.1239, 0.03793, 0.1241, 0.03832, 0.1243, 0.03853, 0.1243, 0.03873, 0.1239, 0.0384])
me_plane_003.materials.append(mat_material_001)
me_plane_003.use_remesh_fix_poles = True
me_plane_003.use_remesh_preserve_attributes = False
me_plane_003.use_mirror_vertex_groups = False
me_plane_003.update()
me_plane_004 = bpy.data.meshes.new('Plane.004')
me_plane_004.from_pydata([(-0.3862, 0.9611, 0.2549), (-0.5561, 0.9611, 0.2549), (-0.3862, 1.216, 0.2549), (-0.5561, 1.216, 0.2549), (-0.3862, 1.141, 0.0747), (-0.5561, 1.141, 0.0747), (-0.3862, 0.9611, 6.878e-05), (-0.5561, 0.9611, 6.878e-05), (-0.3862, 0.7809, 0.0747), (-0.5561, 0.7809, 0.0747), (-0.3862, 0.7063, 0.2549), (-0.5561, 0.7063, 0.2549), (-0.3862, 0.7809, 0.435), (-0.5561, 0.7809, 0.435), (-0.3862, 0.9611, 0.5097), (-0.5561, 0.9611, 0.5097), (-0.3862, 1.141, 0.435), (-0.5561, 1.141, 0.435), (-0.5561, 1.078, 0.1381), (-0.5561, 1.126, 0.2549), (-0.5561, 0.9611, 0.08975), (-0.5561, 0.8444, 0.1381), (-0.5561, 0.796, 0.2549), (-0.5561, 0.8444, 0.3716), (-0.5561, 0.9611, 0.42), (-0.5561, 1.078, 0.3716)], [], [(0, 4, 2), (1, 19, 18), (2, 4, 5, 3), (0, 6, 4), (1, 18, 20), (4, 6, 7, 5), (0, 8, 6), (1, 20, 21), (6, 8, 9, 7), (0, 10, 8), (1, 21, 22), (8, 10, 11, 9), (0, 12, 10), (1, 22, 23), (10, 12, 13, 11), (0, 14, 12), (1, 23, 24), (12, 14, 15, 13), (0, 16, 14), (1, 24, 25), (14, 16, 17, 15), (0, 2, 16), (1, 25, 19), (16, 2, 3, 17), (19, 3, 5, 18), (18, 5, 7, 20), (20, 7, 9, 21), (21, 9, 11, 22), (22, 11, 13, 23), (23, 13, 15, 24), (24, 15, 17, 25), (25, 17, 3, 19)])
_uv = me_plane_004.uv_layers.new(name='UVMap')
_uv.uv.foreach_set('vector', [0.1197, 0.04537, 0.1202, 0.0456, 0.1199, 0.04593, 0.2478, 0.0442, 0.2479, 0.04457, 0.2476, 0.04457, 0.1217, 0.04558, 0.1217, 0.04601, 0.1212, 0.04601, 0.1212, 0.04558, 0.1197, 0.04537, 0.1202, 0.04514, 0.1202, 0.0456, 0.2478, 0.0442, 0.2476, 0.04457, 0.2474, 0.04435, 0.1247, 0.03873, 0.1247, 0.03916, 0.1243, 0.03916, 0.1243, 0.03873, 0.1197, 0.04537, 0.1199, 0.04481, 0.1202, 0.04514, 0.2478, 0.0442, 0.2474, 0.04435, 0.2474, 0.04405, 0.1247, 0.03916, 0.1247, 0.03959, 0.1243, 0.03959, 0.1243, 0.03916, 0.1197, 0.04537, 0.1194, 0.04481, 0.1199, 0.04481, 0.2478, 0.0442, 0.2474, 0.04405, 0.2476, 0.04384, 0.1252, 0.03581, 0.1252, 0.03538, 0.1256, 0.03538, 0.1256, 0.03581, 0.1197, 0.04537, 0.1191, 0.04514, 0.1194, 0.04481, 0.2478, 0.0442, 0.2476, 0.04384, 0.2479, 0.04384, 0.1252, 0.03538, 0.1252, 0.03495, 0.1256, 0.03495, 0.1256, 0.03538, 0.1197, 0.04537, 0.1191, 0.0456, 0.1191, 0.04514, 0.2478, 0.0442, 0.2479, 0.04384, 0.2481, 0.04405, 0.1254, 0.03635, 0.1254, 0.03678, 0.125, 0.03678, 0.125, 0.03635, 0.1197, 0.04537, 0.1194, 0.04593, 0.1191, 0.0456, 0.2478, 0.0442, 0.2481, 0.04405, 0.2481, 0.04435, 0.1254, 0.03678, 0.1254, 0.03721, 0.125, 0.03721, 0.125, 0.03678, 0.1197, 0.04537, 0.1199, 0.04593, 0.1194, 0.04593, 0.2478, 0.0442, 0.2481, 0.04435, 0.2479, 0.04457, 0.1217, 0.04515, 0.1217, 0.04558, 0.1212, 0.04558, 0.1212, 0.04515, 0.1151, 0.0458, 0.1151, 0.046, 0.1147, 0.04599, 0.1147, 0.0458, 0.1147, 0.0458, 0.1147, 0.04599, 0.1143, 0.04567, 0.1145, 0.04558, 0.1145, 0.04558, 0.1143, 0.04567, 0.1143, 0.0452, 0.1145, 0.04528, 0.1145, 0.04528, 0.1143, 0.0452, 0.1147, 0.04487, 0.1147, 0.04507, 0.1147, 0.04507, 0.1147, 0.04487, 0.1151, 0.04487, 0.1151, 0.04507, 0.1151, 0.04507, 0.1151, 0.04487, 0.1155, 0.0452, 0.1153, 0.04528, 0.1153, 0.04528, 0.1155, 0.0452, 0.1155, 0.04567, 0.1153, 0.04558, 0.1153, 0.04558, 0.1155, 0.04567, 0.1151, 0.046, 0.1151, 0.0458])
me_plane_004.materials.append(mat_material_001)
me_plane_004.use_remesh_fix_poles = True
me_plane_004.use_remesh_preserve_attributes = False
me_plane_004.use_mirror_vertex_groups = False
me_plane_004.update()

# ---- objects
ob_pickup_03_green = bpy.data.objects.new('Pickup_03_Green', me_plane)
ob_wheel_fl = bpy.data.objects.new('Wheel_FL', me_plane_001)
ob_wheel_fr = bpy.data.objects.new('Wheel_FR', me_plane_002)
ob_wheel_rl = bpy.data.objects.new('Wheel_RL', me_plane_003)
ob_wheel_rr = bpy.data.objects.new('Wheel_RR', me_plane_004)

# ---- transforms, parenting, visibility, modifiers, constraints
ob_pickup_03_green.location = (0.0, 0.0, 0.0)
ob_pickup_03_green.lineart.crease_threshold = 0.0
ob_wheel_fl.parent = ob_pickup_03_green
ob_wheel_fl.location = (0.0, 0.0, 0.0)
ob_wheel_fl.lineart.crease_threshold = 0.0
ob_wheel_fr.parent = ob_pickup_03_green
ob_wheel_fr.location = (0.0, 0.0, 0.0)
ob_wheel_fr.lineart.crease_threshold = 0.0
ob_wheel_rl.parent = ob_pickup_03_green
ob_wheel_rl.location = (0.0, 0.0, 0.0)
ob_wheel_rl.lineart.crease_threshold = 0.0
ob_wheel_rr.parent = ob_pickup_03_green
ob_wheel_rr.location = (0.0, 0.0, 0.0)
ob_wheel_rr.lineart.crease_threshold = 0.0

# ---- collection membership
col_collection.objects.link(ob_pickup_03_green)
col_collection.objects.link(ob_wheel_fl)
col_collection.objects.link(ob_wheel_fr)
col_collection.objects.link(ob_wheel_rl)
col_collection.objects.link(ob_wheel_rr)

# ---- scene / render settings (as saved in the file)
scene.frame_start = 1; scene.frame_end = 250; scene.frame_set(3)
scene.render.engine = 'BLENDER_EEVEE_NEXT'
scene.cycles.use_denoising = False
scene.cycles.samples = 128
scene.cycles.sampling_pattern = 'TABULATED_SOBOL'
scene.cycles.use_adaptive_sampling = False
scene.cycles.use_light_tree = False
scene.view_settings.view_transform = 'Filmic'
bpy.context.view_layer.update()

# ---- added for rendering (the .blend has no active camera and no usable light): camera, sun
cam_auto = bpy.data.cameras.new('AutoCamera')
cam_auto.lens = 50.0
cam_auto.sensor_width = 36.0
cam_auto.clip_end = 1000.0
ob_auto_camera = bpy.data.objects.new('AutoCamera', cam_auto)
scene.collection.objects.link(ob_auto_camera)
ob_auto_camera.location = (3.44609, -4.11106, 3.30476)
ob_auto_camera.rotation_euler = (1.09748, -7.21219e-08, 0.694738)
scene.camera = ob_auto_camera
light_auto_sun = bpy.data.lights.new('AutoSun', 'SUN')
light_auto_sun.energy = 3.0
light_auto_sun.angle = 0.0523599
ob_auto_sun = bpy.data.objects.new('AutoSun', light_auto_sun)
scene.collection.objects.link(ob_auto_sun)
ob_auto_sun.rotation_euler = (0.872665, 0.174533, 0.523599)
bpy.context.view_layer.update()
